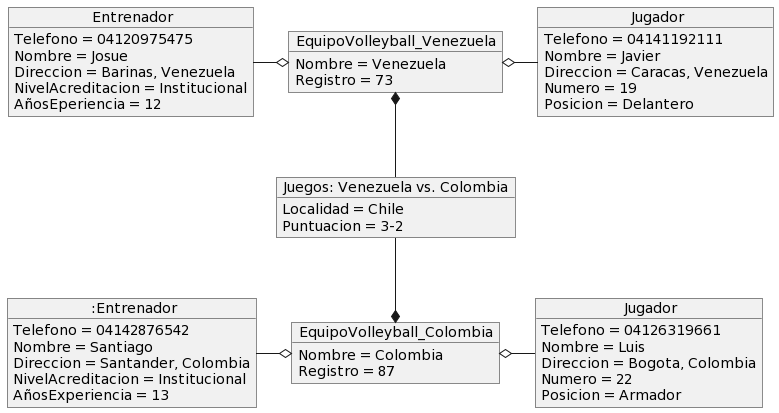

The diagram above was rendered by PlantUML. Its source (embedded in the PNG):
@startuml
object "EquipoVolleyball_Venezuela" as P3{
    Nombre = Venezuela
    Registro = 73
}
object " Jugador" as P1{
    Telefono = 04141192111
    Nombre = Javier
    Direccion = Caracas, Venezuela
    Numero = 19
    Posicion = Delantero
}
object " Entrenador" as P2{
    Telefono = 04120975475
    Nombre = Josue
    Direccion = Barinas, Venezuela
    NivelAcreditacion = Institucional
    AñosEperiencia = 12
}
object "EquipoVolleyball_Colombia" as P5{
    Nombre = Colombia
    Registro = 87
}
object " Jugador" as P6{
    Telefono = 04126319661
    Nombre = Luis
    Direccion = Bogota, Colombia
    Numero = 22
    Posicion = Armador
}
object " :Entrenador" as P7{
    Telefono = 04142876542
    Nombre = Santiago 
    Direccion = Santander, Colombia
    NivelAcreditacion = Institucional
    AñosExperiencia = 13
}
object "Juegos: Venezuela vs. Colombia" as P4{
    Localidad = Chile 
    Puntuacion = 3-2
}
P3 o-right- P1
P3 o-left- P2
P4 -up-* P3
P5 o-right- P6
P5 o-left- P7
P4 -down-* P5
@enduml